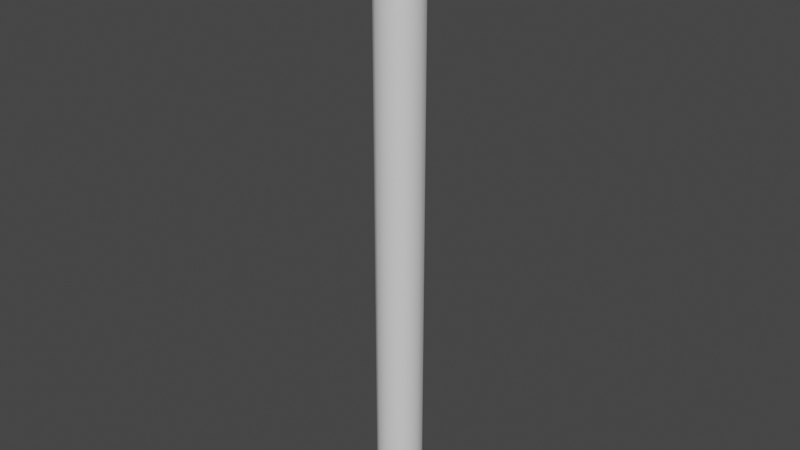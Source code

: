 # Source: tree_1.blend  (saved by Blender 2.82.7; exported with 4.5.12 LTS)
import bpy
from mathutils import Matrix  # noqa: F401  (used for matrix-valued properties, if any)

bpy.ops.wm.read_factory_settings(use_empty=True)
scene = bpy.context.scene
scene.name = 'Scene'

# ---- collections
col_collection = bpy.data.collections.new('Collection'); scene.collection.children.link(col_collection)

# ---- materials (node trees are filled in below, after node groups)
mat_material = bpy.data.materials.new('Material')
mat_material.alpha_threshold = 0.0
mat_material.use_transparent_shadow = False
mat_material.line_color = (0.0, 0.0, 0.0, 1.0)

# ---- node groups
ng_auto_smooth = bpy.data.node_groups.new('Auto Smooth', 'GeometryNodeTree')
_s = ng_auto_smooth.interface.new_socket(name='Geometry', in_out='OUTPUT', socket_type='NodeSocketGeometry')
_s = ng_auto_smooth.interface.new_socket(name='Geometry', in_out='INPUT', socket_type='NodeSocketGeometry')
_s = ng_auto_smooth.interface.new_socket(name='Angle', in_out='INPUT', socket_type='NodeSocketFloat')
_s.subtype = 'ANGLE'
_s.min_value = 0.0
_s.max_value = 3.142
ng_auto_smooth.is_modifier = True
_N = ng_auto_smooth.nodes; _L = ng_auto_smooth.links
n0 = _N.new('NodeGroupOutput'); n0.name = 'Group Output'; n0.location = (480, -100)
n1 = _N.new('NodeGroupInput'); n1.name = 'Group Input'; n1.location = (-420, -300)
n2 = _N.new('NodeGroupInput'); n2.name = 'Group Input.001'; n2.location = (-60, -100)
n3 = _N.new('GeometryNodeSetShadeSmooth'); n3.name = 'Set Shade Smooth'; n3.location = (120, -100)
n3.domain = 'EDGE'
n4 = _N.new('GeometryNodeSetShadeSmooth'); n4.name = 'Set Shade Smooth.001'; n4.location = (300, -100)
n5 = _N.new('GeometryNodeInputMeshEdgeAngle'); n5.name = 'Edge Angle'; n5.location = (-420, -220)
n6 = _N.new('GeometryNodeInputEdgeSmooth'); n6.name = 'Is Edge Smooth'; n6.location = (-60, -160)
n7 = _N.new('GeometryNodeInputShadeSmooth'); n7.name = 'Is Face Smooth'; n7.location = (-240, -340)
n8 = _N.new('FunctionNodeBooleanMath'); n8.name = 'Boolean Math'; n8.location = (-60, -220)
n9 = _N.new('FunctionNodeCompare'); n9.name = 'Compare'; n9.location = (-240, -180)
n9.operation = 'LESS_EQUAL'
_L.new(n5.outputs[0], n9.inputs[0])
_L.new(n4.outputs[0], n0.inputs[0])
_L.new(n1.outputs[1], n9.inputs[1])
_L.new(n9.outputs[0], n8.inputs[0])
_L.new(n7.outputs[0], n8.inputs[1])
_L.new(n2.outputs[0], n3.inputs[0])
_L.new(n6.outputs[0], n3.inputs[1])
_L.new(n3.outputs[0], n4.inputs[0])
_L.new(n8.outputs[0], n3.inputs[2])
n0.is_active_output = True

# ---- material node trees
mat_material.use_nodes = True; mat_material.node_tree.nodes.clear()
_N = mat_material.node_tree.nodes; _L = mat_material.node_tree.links
n0 = _N.new('ShaderNodeOutputMaterial'); n0.name = 'Material Output'; n0.location = (300, 300)
n1 = _N.new('ShaderNodeBsdfPrincipled'); n1.name = 'Principled BSDF'; n1.location = (10, 300)
n1.distribution = 'GGX'
n1.subsurface_method = 'BURLEY'
n1.inputs[2].default_value = 0.4
n1.inputs[3].default_value = 1.45
n1.inputs[27].default_value = (0.0, 0.0, 0.0, 1.0)
n1.inputs[28].default_value = 1.0
_L.new(n1.outputs[0], n0.inputs[0])
n0.is_active_output = True

# ---- world
world_world = bpy.data.worlds.new('World'); scene.world = world_world
world_world.use_nodes = True; world_world.node_tree.nodes.clear()
_N = world_world.node_tree.nodes; _L = world_world.node_tree.links
n0 = _N.new('ShaderNodeOutputWorld'); n0.name = 'World Output'; n0.location = (300, 300)
n1 = _N.new('ShaderNodeBackground'); n1.name = 'Background'; n1.location = (10, 300)
n1.inputs[0].default_value = (0.05088, 0.05088, 0.05088, 1.0)
_L.new(n1.outputs[0], n0.inputs[0])
n0.is_active_output = True
world_world.color = (0.05088, 0.05088, 0.05088)
world_world.use_sun_shadow = False
world_world.sun_shadow_jitter_overblur = 0.0

# ---- meshes
me_cube = bpy.data.meshes.new('Cube')
me_cube.from_pydata([(0.05824, 0.05824, 1.468), (0.05824, 0.05824, 0.0), (0.05824, -0.05824, 1.468), (0.05824, -0.05824, 0.0), (-0.05824, 0.05824, 1.468), (-0.05824, 0.05824, 0.0), (-0.05824, -0.05824, 1.468), (-0.05824, -0.05824, 0.0)], [], [(0, 4, 6, 2), (3, 2, 6, 7), (7, 6, 4, 5), (5, 1, 3, 7), (1, 0, 2, 3), (5, 4, 0, 1)])
me_cube.polygons.foreach_set('use_smooth', [True] * 6)
_k = {(5, 7): 1.0, (1, 5): 1.0, (2, 6): 1.0, (0, 2): 1.0, (3, 7): 1.0, (4, 6): 1.0, (0, 4): 1.0, (1, 3): 1.0}
me_cube.attributes.new('crease_edge', 'FLOAT', 'EDGE').data.foreach_set('value', [_k.get((min(e.vertices), max(e.vertices)), 0.0) for e in me_cube.edges])
_uv = me_cube.uv_layers.new(name='UVMap')
_uv.uv.foreach_set('vector', [0.625, 0.5, 0.875, 0.5, 0.875, 0.75, 0.625, 0.75, 0.375, 0.75, 0.625, 0.75, 0.625, 1.0, 0.375, 1.0, 0.375, 0.0, 0.625, 0.0, 0.625, 0.25, 0.375, 0.25, 0.125, 0.5, 0.375, 0.5, 0.375, 0.75, 0.125, 0.75, 0.375, 0.5, 0.625, 0.5, 0.625, 0.75, 0.375, 0.75, 0.375, 0.25, 0.625, 0.25, 0.625, 0.5, 0.375, 0.5])
me_cube.materials.append(mat_material)
me_cube.use_remesh_preserve_volume = False
me_cube.use_remesh_preserve_attributes = False
me_cube.use_mirror_vertex_groups = False
me_cube.update()

# ---- objects
ob_cube = bpy.data.objects.new('Cube', me_cube)

# ---- transforms, parenting, visibility, modifiers, constraints
ob_cube.location = (0.0, 0.0, 0.0)
ob_cube.lock_rotations_4d = False
ob_cube.empty_display_type = 'ARROWS'
ob_cube.lineart.crease_threshold = 0.0
_m = ob_cube.modifiers.new('Subdivision', 'SUBSURF')
_m.uv_smooth = 'PRESERVE_CORNERS'
_m.levels = 2
_m.show_only_control_edges = False
_m = ob_cube.modifiers.new('Auto Smooth', 'NODES')
_m.node_group = ng_auto_smooth
_gi = [s.identifier for s in ng_auto_smooth.interface.items_tree if s.item_type == 'SOCKET' and s.in_out == 'INPUT']
_m[_gi[1]] = 0.5236  # Angle

# ---- collection membership
col_collection.objects.link(ob_cube)

# ---- scene / render settings (as saved in the file)
scene.frame_start = 1; scene.frame_end = 250; scene.frame_set(1)
scene.render.engine = 'BLENDER_EEVEE_NEXT'
scene.cycles.use_denoising = False
scene.cycles.samples = 128
scene.cycles.sampling_pattern = 'TABULATED_SOBOL'
scene.cycles.use_adaptive_sampling = False
scene.cycles.use_light_tree = False
scene.view_settings.view_transform = 'Filmic'
bpy.context.view_layer.update()

# ---- added for rendering (the .blend has no active camera and no usable light): camera, sun
cam_auto = bpy.data.cameras.new('AutoCamera')
cam_auto.lens = 50.0
cam_auto.sensor_width = 36.0
cam_auto.clip_end = 1000.0
ob_auto_camera = bpy.data.objects.new('AutoCamera', cam_auto)
scene.collection.objects.link(ob_auto_camera)
ob_auto_camera.location = (1.36549, -1.63859, 1.82645)
ob_auto_camera.rotation_euler = (1.09748, -7.21219e-08, 0.694738)
scene.camera = ob_auto_camera
light_auto_sun = bpy.data.lights.new('AutoSun', 'SUN')
light_auto_sun.energy = 3.0
light_auto_sun.angle = 0.0523599
ob_auto_sun = bpy.data.objects.new('AutoSun', light_auto_sun)
scene.collection.objects.link(ob_auto_sun)
ob_auto_sun.rotation_euler = (0.872665, 0.174533, 0.523599)
bpy.context.view_layer.update()
